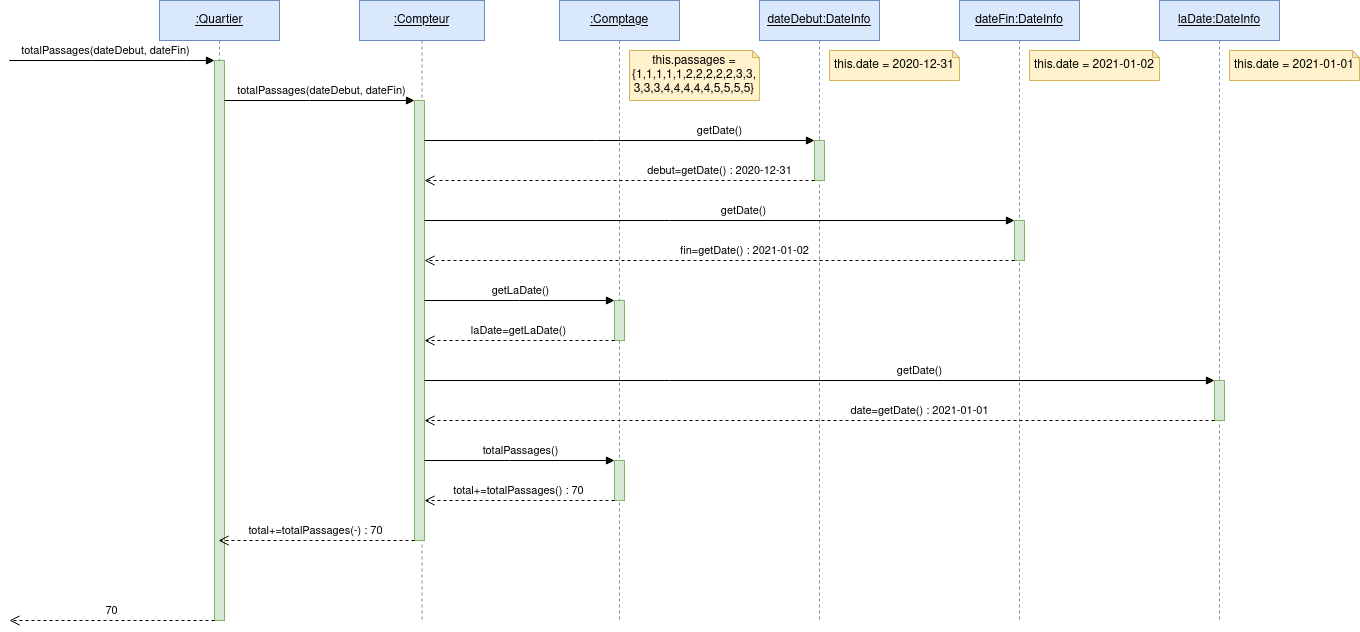

The diagram above was exported from draw.io. Its source (the exported page's mxGraphModel, read from the mxfile embedded in the PNG):
<mxGraphModel dx="2049" dy="1174" grid="1" gridSize="10" guides="1" tooltips="1" connect="1" arrows="1" fold="1" page="1" pageScale="1" pageWidth="850" pageHeight="1100" math="0" shadow="0">
  <root>
    <mxCell id="0" />
    <mxCell id="1" parent="0" />
    <mxCell id="e0yvPpbI0aPIqQEcS8R--3" value="&lt;u&gt;:Quartier&lt;/u&gt;" style="shape=umlLifeline;perimeter=lifelinePerimeter;whiteSpace=wrap;html=1;container=1;dropTarget=0;collapsible=0;recursiveResize=0;outlineConnect=0;portConstraint=eastwest;newEdgeStyle={&quot;edgeStyle&quot;:&quot;elbowEdgeStyle&quot;,&quot;elbow&quot;:&quot;vertical&quot;,&quot;curved&quot;:0,&quot;rounded&quot;:0};fillColor=#dae8fc;strokeColor=#6c8ebf;" vertex="1" parent="1">
      <mxGeometry x="160" y="140" width="120" height="620" as="geometry" />
    </mxCell>
    <mxCell id="e0yvPpbI0aPIqQEcS8R--9" value="" style="html=1;points=[];perimeter=orthogonalPerimeter;outlineConnect=0;targetShapes=umlLifeline;portConstraint=eastwest;newEdgeStyle={&quot;edgeStyle&quot;:&quot;elbowEdgeStyle&quot;,&quot;elbow&quot;:&quot;vertical&quot;,&quot;curved&quot;:0,&quot;rounded&quot;:0};fillColor=#d5e8d4;strokeColor=#82b366;" vertex="1" parent="e0yvPpbI0aPIqQEcS8R--3">
      <mxGeometry x="55" y="60" width="10" height="560" as="geometry" />
    </mxCell>
    <mxCell id="e0yvPpbI0aPIqQEcS8R--10" value="totalPassages(dateDebut, dateFin)" style="html=1;verticalAlign=bottom;endArrow=block;edgeStyle=elbowEdgeStyle;elbow=vertical;curved=0;rounded=0;" edge="1" target="e0yvPpbI0aPIqQEcS8R--9" parent="e0yvPpbI0aPIqQEcS8R--3">
      <mxGeometry x="0.1765" relative="1" as="geometry">
        <mxPoint x="-90" y="60" as="sourcePoint" />
        <Array as="points">
          <mxPoint x="-150" y="60" />
        </Array>
        <mxPoint as="offset" />
      </mxGeometry>
    </mxCell>
    <mxCell id="e0yvPpbI0aPIqQEcS8R--11" value="70" style="html=1;verticalAlign=bottom;endArrow=open;dashed=1;endSize=8;edgeStyle=elbowEdgeStyle;elbow=vertical;curved=0;rounded=0;" edge="1" source="e0yvPpbI0aPIqQEcS8R--9" parent="e0yvPpbI0aPIqQEcS8R--3">
      <mxGeometry relative="1" as="geometry">
        <mxPoint x="-150" y="620" as="targetPoint" />
        <Array as="points">
          <mxPoint x="-20" y="620" />
          <mxPoint y="280" />
        </Array>
      </mxGeometry>
    </mxCell>
    <mxCell id="e0yvPpbI0aPIqQEcS8R--4" value="&lt;u&gt;:Compteur&lt;/u&gt;" style="shape=umlLifeline;perimeter=lifelinePerimeter;whiteSpace=wrap;html=1;container=1;dropTarget=0;collapsible=0;recursiveResize=0;outlineConnect=0;portConstraint=eastwest;newEdgeStyle={&quot;edgeStyle&quot;:&quot;elbowEdgeStyle&quot;,&quot;elbow&quot;:&quot;vertical&quot;,&quot;curved&quot;:0,&quot;rounded&quot;:0};fillColor=#dae8fc;strokeColor=#6c8ebf;" vertex="1" parent="1">
      <mxGeometry x="360" y="140" width="125" height="620" as="geometry" />
    </mxCell>
    <mxCell id="e0yvPpbI0aPIqQEcS8R--12" value="" style="html=1;points=[];perimeter=orthogonalPerimeter;outlineConnect=0;targetShapes=umlLifeline;portConstraint=eastwest;newEdgeStyle={&quot;edgeStyle&quot;:&quot;elbowEdgeStyle&quot;,&quot;elbow&quot;:&quot;vertical&quot;,&quot;curved&quot;:0,&quot;rounded&quot;:0};fillColor=#d5e8d4;strokeColor=#82b366;" vertex="1" parent="e0yvPpbI0aPIqQEcS8R--4">
      <mxGeometry x="55" y="100" width="10" height="440" as="geometry" />
    </mxCell>
    <mxCell id="e0yvPpbI0aPIqQEcS8R--5" value="&lt;u&gt;:Comptage&lt;/u&gt;" style="shape=umlLifeline;perimeter=lifelinePerimeter;whiteSpace=wrap;html=1;container=1;dropTarget=0;collapsible=0;recursiveResize=0;outlineConnect=0;portConstraint=eastwest;newEdgeStyle={&quot;edgeStyle&quot;:&quot;elbowEdgeStyle&quot;,&quot;elbow&quot;:&quot;vertical&quot;,&quot;curved&quot;:0,&quot;rounded&quot;:0};fillColor=#dae8fc;strokeColor=#6c8ebf;" vertex="1" parent="1">
      <mxGeometry x="560" y="140" width="120" height="620" as="geometry" />
    </mxCell>
    <mxCell id="e0yvPpbI0aPIqQEcS8R--26" value="" style="html=1;points=[];perimeter=orthogonalPerimeter;outlineConnect=0;targetShapes=umlLifeline;portConstraint=eastwest;newEdgeStyle={&quot;edgeStyle&quot;:&quot;elbowEdgeStyle&quot;,&quot;elbow&quot;:&quot;vertical&quot;,&quot;curved&quot;:0,&quot;rounded&quot;:0};fillColor=#d5e8d4;strokeColor=#82b366;" vertex="1" parent="e0yvPpbI0aPIqQEcS8R--5">
      <mxGeometry x="55" y="300" width="10" height="40" as="geometry" />
    </mxCell>
    <mxCell id="e0yvPpbI0aPIqQEcS8R--35" value="" style="html=1;points=[];perimeter=orthogonalPerimeter;outlineConnect=0;targetShapes=umlLifeline;portConstraint=eastwest;newEdgeStyle={&quot;edgeStyle&quot;:&quot;elbowEdgeStyle&quot;,&quot;elbow&quot;:&quot;vertical&quot;,&quot;curved&quot;:0,&quot;rounded&quot;:0};fillColor=#d5e8d4;strokeColor=#82b366;" vertex="1" parent="e0yvPpbI0aPIqQEcS8R--5">
      <mxGeometry x="55" y="460" width="10" height="40" as="geometry" />
    </mxCell>
    <mxCell id="e0yvPpbI0aPIqQEcS8R--6" value="&lt;u&gt;dateDebut:DateInfo&lt;/u&gt;" style="shape=umlLifeline;perimeter=lifelinePerimeter;whiteSpace=wrap;html=1;container=1;dropTarget=0;collapsible=0;recursiveResize=0;outlineConnect=0;portConstraint=eastwest;newEdgeStyle={&quot;edgeStyle&quot;:&quot;elbowEdgeStyle&quot;,&quot;elbow&quot;:&quot;vertical&quot;,&quot;curved&quot;:0,&quot;rounded&quot;:0};fillColor=#dae8fc;strokeColor=#6c8ebf;" vertex="1" parent="1">
      <mxGeometry x="760" y="140" width="120" height="620" as="geometry" />
    </mxCell>
    <mxCell id="e0yvPpbI0aPIqQEcS8R--15" value="" style="html=1;points=[];perimeter=orthogonalPerimeter;outlineConnect=0;targetShapes=umlLifeline;portConstraint=eastwest;newEdgeStyle={&quot;edgeStyle&quot;:&quot;elbowEdgeStyle&quot;,&quot;elbow&quot;:&quot;vertical&quot;,&quot;curved&quot;:0,&quot;rounded&quot;:0};fillColor=#d5e8d4;strokeColor=#82b366;" vertex="1" parent="e0yvPpbI0aPIqQEcS8R--6">
      <mxGeometry x="55" y="140" width="10" height="40" as="geometry" />
    </mxCell>
    <mxCell id="e0yvPpbI0aPIqQEcS8R--7" value="&lt;u&gt;dateFin:DateInfo&lt;/u&gt;" style="shape=umlLifeline;perimeter=lifelinePerimeter;whiteSpace=wrap;html=1;container=1;dropTarget=0;collapsible=0;recursiveResize=0;outlineConnect=0;portConstraint=eastwest;newEdgeStyle={&quot;edgeStyle&quot;:&quot;elbowEdgeStyle&quot;,&quot;elbow&quot;:&quot;vertical&quot;,&quot;curved&quot;:0,&quot;rounded&quot;:0};fillColor=#dae8fc;strokeColor=#6c8ebf;" vertex="1" parent="1">
      <mxGeometry x="960" y="140" width="120" height="620" as="geometry" />
    </mxCell>
    <mxCell id="e0yvPpbI0aPIqQEcS8R--23" value="" style="html=1;points=[];perimeter=orthogonalPerimeter;outlineConnect=0;targetShapes=umlLifeline;portConstraint=eastwest;newEdgeStyle={&quot;edgeStyle&quot;:&quot;elbowEdgeStyle&quot;,&quot;elbow&quot;:&quot;vertical&quot;,&quot;curved&quot;:0,&quot;rounded&quot;:0};fillColor=#d5e8d4;strokeColor=#82b366;" vertex="1" parent="e0yvPpbI0aPIqQEcS8R--7">
      <mxGeometry x="55" y="220" width="10" height="40" as="geometry" />
    </mxCell>
    <mxCell id="e0yvPpbI0aPIqQEcS8R--8" value="&lt;u&gt;laDate:DateInfo&lt;/u&gt;" style="shape=umlLifeline;perimeter=lifelinePerimeter;whiteSpace=wrap;html=1;container=1;dropTarget=0;collapsible=0;recursiveResize=0;outlineConnect=0;portConstraint=eastwest;newEdgeStyle={&quot;edgeStyle&quot;:&quot;elbowEdgeStyle&quot;,&quot;elbow&quot;:&quot;vertical&quot;,&quot;curved&quot;:0,&quot;rounded&quot;:0};fillColor=#dae8fc;strokeColor=#6c8ebf;" vertex="1" parent="1">
      <mxGeometry x="1160" y="140" width="120" height="620" as="geometry" />
    </mxCell>
    <mxCell id="e0yvPpbI0aPIqQEcS8R--29" value="" style="html=1;points=[];perimeter=orthogonalPerimeter;outlineConnect=0;targetShapes=umlLifeline;portConstraint=eastwest;newEdgeStyle={&quot;edgeStyle&quot;:&quot;elbowEdgeStyle&quot;,&quot;elbow&quot;:&quot;vertical&quot;,&quot;curved&quot;:0,&quot;rounded&quot;:0};fillColor=#d5e8d4;strokeColor=#82b366;" vertex="1" parent="e0yvPpbI0aPIqQEcS8R--8">
      <mxGeometry x="55" y="380" width="10" height="40" as="geometry" />
    </mxCell>
    <mxCell id="e0yvPpbI0aPIqQEcS8R--14" value="total+=totalPassages(-) : 70" style="html=1;verticalAlign=bottom;endArrow=open;dashed=1;endSize=8;edgeStyle=elbowEdgeStyle;elbow=vertical;curved=0;rounded=0;" edge="1" source="e0yvPpbI0aPIqQEcS8R--12" parent="1" target="e0yvPpbI0aPIqQEcS8R--3">
      <mxGeometry relative="1" as="geometry">
        <mxPoint x="360" y="315" as="targetPoint" />
        <Array as="points">
          <mxPoint x="310" y="680" />
          <mxPoint x="380" y="510" />
        </Array>
      </mxGeometry>
    </mxCell>
    <mxCell id="e0yvPpbI0aPIqQEcS8R--16" value="getDate()" style="html=1;verticalAlign=bottom;endArrow=block;edgeStyle=elbowEdgeStyle;elbow=vertical;curved=0;rounded=0;" edge="1" target="e0yvPpbI0aPIqQEcS8R--15" parent="1" source="e0yvPpbI0aPIqQEcS8R--12">
      <mxGeometry x="0.5128" relative="1" as="geometry">
        <mxPoint x="683" y="280" as="sourcePoint" />
        <Array as="points">
          <mxPoint x="597" y="280" />
        </Array>
        <mxPoint x="1" as="offset" />
      </mxGeometry>
    </mxCell>
    <mxCell id="e0yvPpbI0aPIqQEcS8R--17" value="debut=getDate() : 2020-12-31" style="html=1;verticalAlign=bottom;endArrow=open;dashed=1;endSize=8;edgeStyle=elbowEdgeStyle;elbow=vertical;curved=0;rounded=0;" edge="1" source="e0yvPpbI0aPIqQEcS8R--15" parent="1" target="e0yvPpbI0aPIqQEcS8R--12">
      <mxGeometry x="-0.5128" relative="1" as="geometry">
        <mxPoint x="683" y="355" as="targetPoint" />
        <Array as="points">
          <mxPoint x="660" y="320" />
          <mxPoint x="600" y="360" />
        </Array>
        <mxPoint x="1" as="offset" />
      </mxGeometry>
    </mxCell>
    <mxCell id="e0yvPpbI0aPIqQEcS8R--13" value="totalPassages(dateDebut, dateFin)" style="html=1;verticalAlign=bottom;endArrow=block;edgeStyle=elbowEdgeStyle;elbow=vertical;curved=0;rounded=0;" edge="1" target="e0yvPpbI0aPIqQEcS8R--12" parent="1" source="e0yvPpbI0aPIqQEcS8R--9">
      <mxGeometry x="0.0244" relative="1" as="geometry">
        <mxPoint x="360" y="240" as="sourcePoint" />
        <mxPoint x="310" y="300" as="targetPoint" />
        <Array as="points">
          <mxPoint x="310" y="240" />
        </Array>
        <mxPoint as="offset" />
      </mxGeometry>
    </mxCell>
    <mxCell id="e0yvPpbI0aPIqQEcS8R--25" value="fin=getDate() : 2021-01-02" style="html=1;verticalAlign=bottom;endArrow=open;dashed=1;endSize=8;edgeStyle=elbowEdgeStyle;elbow=vertical;curved=0;rounded=0;" edge="1" source="e0yvPpbI0aPIqQEcS8R--23" parent="1" target="e0yvPpbI0aPIqQEcS8R--12">
      <mxGeometry x="-0.0826" relative="1" as="geometry">
        <mxPoint x="830" y="395" as="targetPoint" />
        <Array as="points">
          <mxPoint x="670" y="400" />
        </Array>
        <mxPoint as="offset" />
      </mxGeometry>
    </mxCell>
    <mxCell id="e0yvPpbI0aPIqQEcS8R--24" value="getDate()" style="html=1;verticalAlign=bottom;endArrow=block;edgeStyle=elbowEdgeStyle;elbow=vertical;curved=0;rounded=0;" edge="1" target="e0yvPpbI0aPIqQEcS8R--23" parent="1" source="e0yvPpbI0aPIqQEcS8R--12">
      <mxGeometry x="0.0826" relative="1" as="geometry">
        <mxPoint x="830" y="320" as="sourcePoint" />
        <Array as="points">
          <mxPoint x="670" y="360" />
        </Array>
        <mxPoint x="-1" as="offset" />
      </mxGeometry>
    </mxCell>
    <mxCell id="e0yvPpbI0aPIqQEcS8R--28" value="laDate=getLaDate()" style="html=1;verticalAlign=bottom;endArrow=open;dashed=1;endSize=8;edgeStyle=elbowEdgeStyle;elbow=vertical;curved=0;rounded=0;" edge="1" source="e0yvPpbI0aPIqQEcS8R--26" parent="1" target="e0yvPpbI0aPIqQEcS8R--12">
      <mxGeometry relative="1" as="geometry">
        <mxPoint x="530" y="515" as="targetPoint" />
        <Array as="points">
          <mxPoint x="530" y="480" />
          <mxPoint x="550" y="560" />
        </Array>
      </mxGeometry>
    </mxCell>
    <mxCell id="e0yvPpbI0aPIqQEcS8R--27" value="getLaDate()" style="html=1;verticalAlign=bottom;endArrow=block;edgeStyle=elbowEdgeStyle;elbow=vertical;curved=0;rounded=0;" edge="1" target="e0yvPpbI0aPIqQEcS8R--26" parent="1" source="e0yvPpbI0aPIqQEcS8R--12">
      <mxGeometry relative="1" as="geometry">
        <mxPoint x="530" y="440" as="sourcePoint" />
        <Array as="points">
          <mxPoint x="520" y="440" />
        </Array>
      </mxGeometry>
    </mxCell>
    <mxCell id="e0yvPpbI0aPIqQEcS8R--30" value="getDate()" style="html=1;verticalAlign=bottom;endArrow=block;edgeStyle=elbowEdgeStyle;elbow=vertical;curved=0;rounded=0;" edge="1" target="e0yvPpbI0aPIqQEcS8R--29" parent="1" source="e0yvPpbI0aPIqQEcS8R--12">
      <mxGeometry x="0.2532" relative="1" as="geometry">
        <mxPoint x="980" y="480" as="sourcePoint" />
        <Array as="points">
          <mxPoint x="670" y="520" />
          <mxPoint x="700" y="600" />
          <mxPoint x="830" y="480" />
        </Array>
        <mxPoint x="-1" as="offset" />
      </mxGeometry>
    </mxCell>
    <mxCell id="e0yvPpbI0aPIqQEcS8R--31" value="date=getDate() : 2021-01-01" style="html=1;verticalAlign=bottom;endArrow=open;dashed=1;endSize=8;edgeStyle=elbowEdgeStyle;elbow=vertical;curved=0;rounded=0;" edge="1" source="e0yvPpbI0aPIqQEcS8R--29" parent="1" target="e0yvPpbI0aPIqQEcS8R--12">
      <mxGeometry x="-0.2532" relative="1" as="geometry">
        <mxPoint x="980" y="555" as="targetPoint" />
        <Array as="points">
          <mxPoint x="660" y="560" />
          <mxPoint x="700" y="640" />
          <mxPoint x="710" y="650" />
          <mxPoint x="830" y="520" />
        </Array>
        <mxPoint x="-1" as="offset" />
      </mxGeometry>
    </mxCell>
    <mxCell id="e0yvPpbI0aPIqQEcS8R--37" value="total+=totalPassages() : 70" style="html=1;verticalAlign=bottom;endArrow=open;dashed=1;endSize=8;edgeStyle=elbowEdgeStyle;elbow=vertical;curved=0;rounded=0;" edge="1" source="e0yvPpbI0aPIqQEcS8R--35" parent="1" target="e0yvPpbI0aPIqQEcS8R--12">
      <mxGeometry relative="1" as="geometry">
        <mxPoint x="530" y="675" as="targetPoint" />
        <Array as="points">
          <mxPoint x="520" y="640" />
        </Array>
      </mxGeometry>
    </mxCell>
    <mxCell id="e0yvPpbI0aPIqQEcS8R--36" value="totalPassages()" style="html=1;verticalAlign=bottom;endArrow=block;edgeStyle=elbowEdgeStyle;elbow=vertical;curved=0;rounded=0;" edge="1" target="e0yvPpbI0aPIqQEcS8R--35" parent="1" source="e0yvPpbI0aPIqQEcS8R--12">
      <mxGeometry relative="1" as="geometry">
        <mxPoint x="530" y="600" as="sourcePoint" />
        <Array as="points">
          <mxPoint x="510" y="600" />
        </Array>
      </mxGeometry>
    </mxCell>
    <mxCell id="e0yvPpbI0aPIqQEcS8R--40" value="this.date = 2020-12-31" style="shape=note;whiteSpace=wrap;html=1;backgroundOutline=1;darkOpacity=0.05;size=7;fillColor=#fff2cc;strokeColor=#d6b656;" vertex="1" parent="1">
      <mxGeometry x="830" y="190" width="130" height="30" as="geometry" />
    </mxCell>
    <mxCell id="e0yvPpbI0aPIqQEcS8R--41" value="this.date = 2021-01-02" style="shape=note;whiteSpace=wrap;html=1;backgroundOutline=1;darkOpacity=0.05;size=7;fillColor=#fff2cc;strokeColor=#d6b656;" vertex="1" parent="1">
      <mxGeometry x="1030" y="190" width="130" height="30" as="geometry" />
    </mxCell>
    <mxCell id="e0yvPpbI0aPIqQEcS8R--42" value="this.date = 2021-01-01" style="shape=note;whiteSpace=wrap;html=1;backgroundOutline=1;darkOpacity=0.05;size=7;fillColor=#fff2cc;strokeColor=#d6b656;" vertex="1" parent="1">
      <mxGeometry x="1230" y="190" width="130" height="30" as="geometry" />
    </mxCell>
    <mxCell id="e0yvPpbI0aPIqQEcS8R--43" value="&lt;div&gt;this.passages = &lt;br&gt;&lt;/div&gt;&lt;div&gt;{1,1,1,1,1,2,2,2,2,2,3,3,&lt;/div&gt;&lt;div&gt;3,3,3,4,4,4,4,4,5,5,5,5}&lt;br&gt;&lt;/div&gt;" style="shape=note;whiteSpace=wrap;html=1;backgroundOutline=1;darkOpacity=0.05;size=7;fillColor=#fff2cc;strokeColor=#d6b656;" vertex="1" parent="1">
      <mxGeometry x="630" y="190" width="130" height="50" as="geometry" />
    </mxCell>
  </root>
</mxGraphModel>